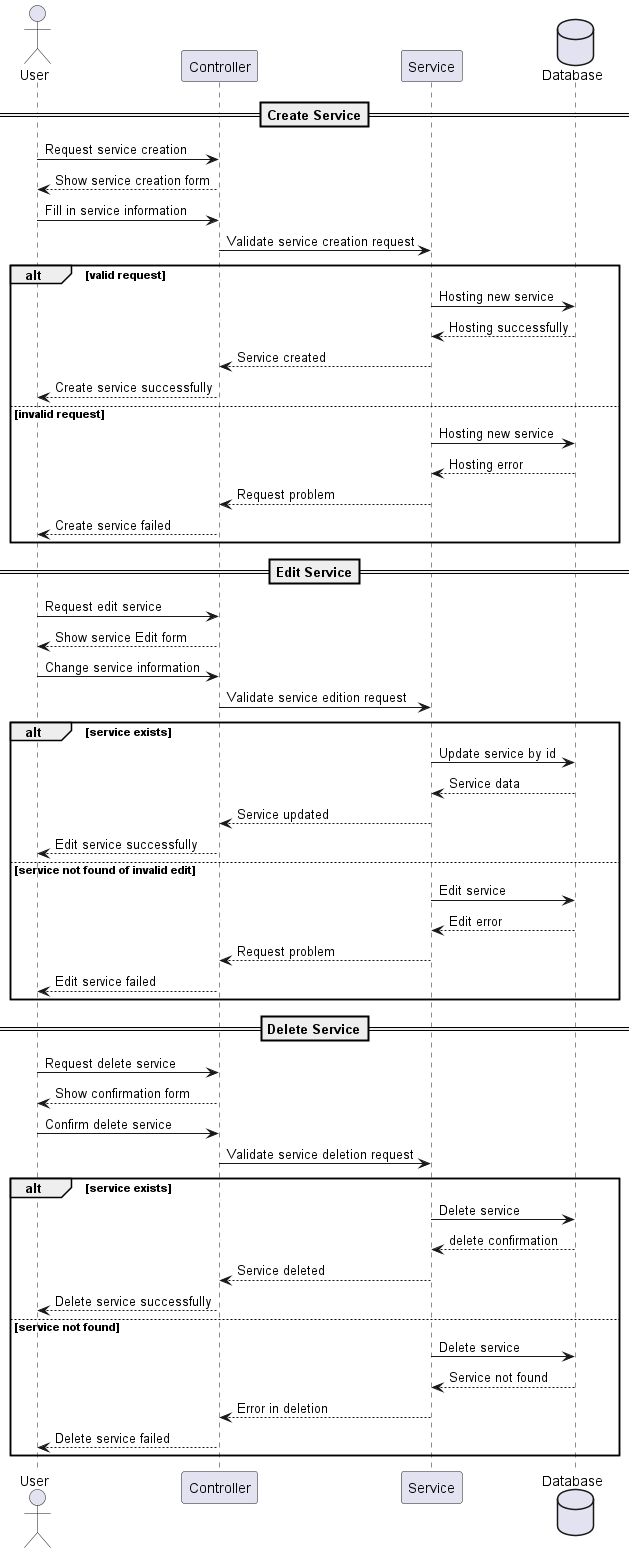

The diagram above was rendered by PlantUML. Its source (embedded in the PNG):
@startuml
actor User as User
participant Controller
participant Service 
database Database 

==Create Service==
User->Controller: Request service creation
Controller-->User: Show service creation form
User->Controller: Fill in service information
Controller->Service: Validate service creation request
alt valid request
    Service->Database: Hosting new service
    Database-->Service: Hosting successfully
    Service-->Controller: Service created
    Controller-->User: Create service successfully
else invalid request
    Service->Database: Hosting new service
    Database-->Service: Hosting error
    Service-->Controller: Request problem
    Controller-->User: Create service failed
end
==Edit Service==
User->Controller: Request edit service
Controller-->User: Show service Edit form
User->Controller: Change service information
Controller->Service: Validate service edition request
alt service exists
    Service->Database: Update service by id
    Database-->Service: Service data
    Service-->Controller: Service updated
    Controller-->User: Edit service successfully
else service not found of invalid edit 
    Service->Database: Edit service
    Database-->Service: Edit error
    Service-->Controller: Request problem
    Controller-->User: Edit service failed
end
==Delete Service==
User->Controller: Request delete service
Controller-->User: Show confirmation form
User->Controller: Confirm delete service
Controller->Service: Validate service deletion request
alt service exists
    Service->Database: Delete service
    Database-->Service: delete confirmation
    Service-->Controller: Service deleted
    Controller-->User: Delete service successfully
else service not found
    Service->Database: Delete service
    Database-->Service: Service not found
    Service-->Controller: Error in deletion
    Controller-->User: Delete service failed
end
@enduml